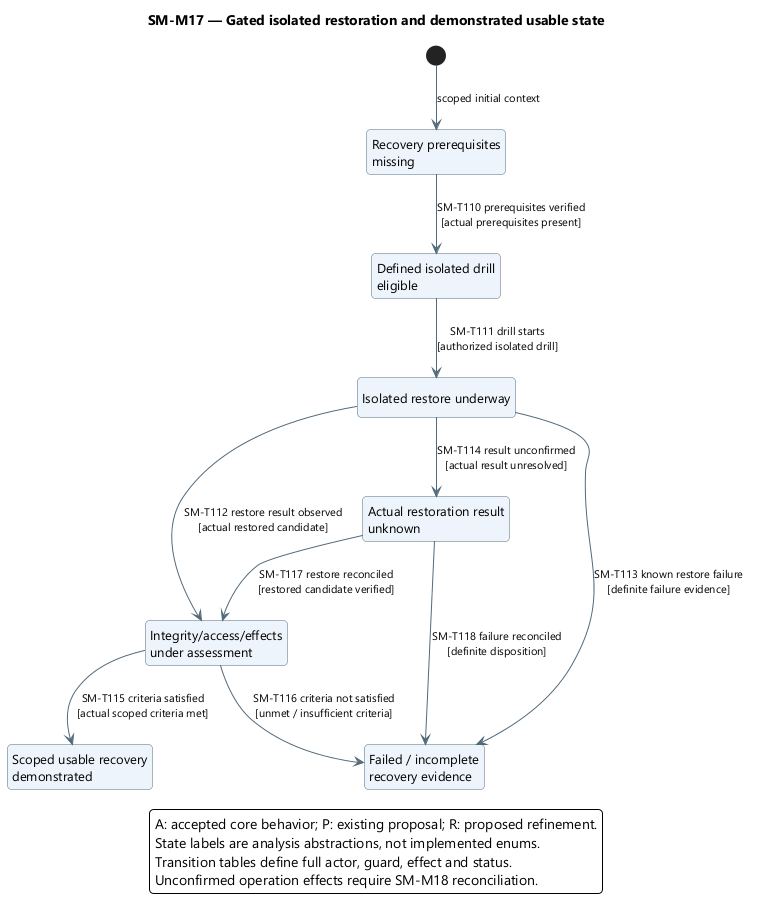

The diagram above was rendered by PlantUML. Its source (embedded in the PNG):
@startuml
skinparam backgroundColor white
skinparam defaultFontName Segoe UI
skinparam defaultFontSize 13
skinparam shadowing false
skinparam roundcorner 8
skinparam ArrowColor #526B7B
skinparam ArrowFontSize 11
skinparam stateBackgroundColor #EDF4FB
skinparam stateBorderColor #526B7B
skinparam stateStartColor #163E52
skinparam stateEndColor #163E52
skinparam noteBackgroundColor #FFF3DF
skinparam noteBorderColor #B99557
skinparam nodesep 38
skinparam ranksep 48
hide empty description
top to bottom direction

title SM-M17 — Gated isolated restoration and demonstrated usable state
state "Recovery prerequisites\nmissing" as Blocked
state "Defined isolated drill\neligible" as Ready
state "Isolated restore underway" as Restoring
state "Integrity/access/effects\nunder assessment" as Checking
state "Scoped usable recovery\ndemonstrated" as Demonstrated
state "Failed / incomplete\nrecovery evidence" as Incomplete
state "Actual restoration result\nunknown" as Unknown
[*] --> Blocked : scoped initial context
Blocked --> Ready : SM-T110 prerequisites verified\n[actual prerequisites present]
Ready --> Restoring : SM-T111 drill starts\n[authorized isolated drill]
Restoring --> Checking : SM-T112 restore result observed\n[actual restored candidate]
Restoring --> Incomplete : SM-T113 known restore failure\n[definite failure evidence]
Restoring --> Unknown : SM-T114 result unconfirmed\n[actual result unresolved]
Checking --> Demonstrated : SM-T115 criteria satisfied\n[actual scoped criteria met]
Checking --> Incomplete : SM-T116 criteria not satisfied\n[unmet / insufficient criteria]
Unknown --> Checking : SM-T117 restore reconciled\n[restored candidate verified]
Unknown --> Incomplete : SM-T118 failure reconciled\n[definite disposition]
legend bottom
A: accepted core behavior; P: existing proposal; R: proposed refinement.
State labels are analysis abstractions, not implemented enums.
Transition tables define full actor, guard, effect and status.
Unconfirmed operation effects require SM-M18 reconciliation.
endlegend
@enduml